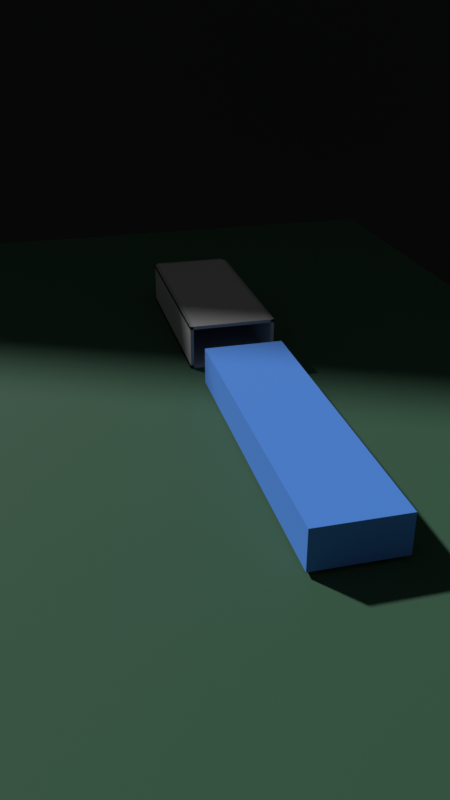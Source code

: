 # Source: scene.blend  (saved by Blender 5.2.45; exported with 4.5.12 LTS)
import bpy
from mathutils import Matrix  # noqa: F401  (used for matrix-valued properties, if any)

bpy.ops.wm.read_factory_settings(use_empty=True)
scene = bpy.context.scene
scene.name = 'Scene'

# ---- materials (node trees are filled in below, after node groups)
mat_pcb_darkgreen = bpy.data.materials.new('PCB_darkgreen')
mat_pcb_darkgreen.diffuse_color = (0.035, 0.11, 0.06, 1.0)
mat_cage_midgray = bpy.data.materials.new('Cage_midgray')
mat_cage_midgray.diffuse_color = (0.42, 0.42, 0.43, 1.0)
mat_module_blue = bpy.data.materials.new('Module_blue')
mat_module_blue.diffuse_color = (0.08, 0.28, 0.85, 1.0)
mat_background_dark = bpy.data.materials.new('Background_dark')
mat_background_dark.diffuse_color = (0.025, 0.026, 0.03, 1.0)

# ---- material node trees
mat_pcb_darkgreen.use_nodes = True; mat_pcb_darkgreen.node_tree.nodes.clear()
_N = mat_pcb_darkgreen.node_tree.nodes; _L = mat_pcb_darkgreen.node_tree.links
n0 = _N.new('ShaderNodeBsdfPrincipled'); n0.name = 'Principled BSDF'; n0.location = (-200, 100)
n0.inputs[0].default_value = (0.035, 0.11, 0.06, 1.0)
n0.inputs[2].default_value = 0.9
n0.inputs[10].default_value = 0.005
n1 = _N.new('ShaderNodeOutputMaterial'); n1.name = 'Material Output'; n1.location = (200, 100)
_L.new(n0.outputs[0], n1.inputs[0])
n1.is_active_output = True
mat_cage_midgray.use_nodes = True; mat_cage_midgray.node_tree.nodes.clear()
_N = mat_cage_midgray.node_tree.nodes; _L = mat_cage_midgray.node_tree.links
n0 = _N.new('ShaderNodeBsdfPrincipled'); n0.name = 'Principled BSDF'; n0.location = (-200, 100)
n0.inputs[0].default_value = (0.42, 0.42, 0.43, 1.0)
n0.inputs[2].default_value = 0.9
n0.inputs[10].default_value = 0.005
n1 = _N.new('ShaderNodeOutputMaterial'); n1.name = 'Material Output'; n1.location = (200, 100)
_L.new(n0.outputs[0], n1.inputs[0])
n1.is_active_output = True
mat_module_blue.use_nodes = True; mat_module_blue.node_tree.nodes.clear()
_N = mat_module_blue.node_tree.nodes; _L = mat_module_blue.node_tree.links
n0 = _N.new('ShaderNodeBsdfPrincipled'); n0.name = 'Principled BSDF'; n0.location = (-200, 100)
n0.inputs[0].default_value = (0.08, 0.28, 0.85, 1.0)
n0.inputs[2].default_value = 0.9
n0.inputs[10].default_value = 0.005
n1 = _N.new('ShaderNodeOutputMaterial'); n1.name = 'Material Output'; n1.location = (200, 100)
_L.new(n0.outputs[0], n1.inputs[0])
n1.is_active_output = True
mat_background_dark.use_nodes = True; mat_background_dark.node_tree.nodes.clear()
_N = mat_background_dark.node_tree.nodes; _L = mat_background_dark.node_tree.links
n0 = _N.new('ShaderNodeBsdfPrincipled'); n0.name = 'Principled BSDF'; n0.location = (-200, 100)
n0.inputs[0].default_value = (0.025, 0.026, 0.03, 1.0)
n0.inputs[2].default_value = 0.9
n0.inputs[10].default_value = 0.005
n1 = _N.new('ShaderNodeOutputMaterial'); n1.name = 'Material Output'; n1.location = (200, 100)
_L.new(n0.outputs[0], n1.inputs[0])
n1.is_active_output = True

# ---- world
world_world = bpy.data.worlds.new('World'); scene.world = world_world
world_world.use_nodes = True; world_world.node_tree.nodes.clear()
_N = world_world.node_tree.nodes; _L = world_world.node_tree.links
n0 = _N.new('ShaderNodeBackground'); n0.name = 'Background'; n0.location = (-200, 100)
n0.inputs[0].default_value = (0.05, 0.05, 0.05, 1.0)
n1 = _N.new('ShaderNodeOutputWorld'); n1.name = 'World Output'; n1.location = (200, 100)
_L.new(n0.outputs[0], n1.inputs[0])
n1.is_active_output = True
world_world.color = (0.02, 0.021, 0.025)

# ---- cameras
cam_cam = bpy.data.cameras.new('CAM')
cam_cam.sensor_fit = 'VERTICAL'
cam_cam.clip_end = 500.0
cam_cam.lens = 25.0

# ---- meshes
me_cube = bpy.data.meshes.new('Cube')
me_cube.from_pydata([(-8.0, -13.0, -0.08), (-8.0, -13.0, 0.08), (-8.0, 13.0, -0.08), (-8.0, 13.0, 0.08), (8.0, -13.0, -0.08), (8.0, -13.0, 0.08), (8.0, 13.0, -0.08), (8.0, 13.0, 0.08)], [], [(0, 1, 3, 2), (2, 3, 7, 6), (6, 7, 5, 4), (4, 5, 1, 0), (2, 6, 4, 0), (7, 3, 1, 5)])
_uv = me_cube.uv_layers.new(name='UVMap')
_uv.uv.foreach_set('vector', [0.375, 0.0, 0.625, 0.0, 0.625, 0.25, 0.375, 0.25, 0.375, 0.25, 0.625, 0.25, 0.625, 0.5, 0.375, 0.5, 0.375, 0.5, 0.625, 0.5, 0.625, 0.75, 0.375, 0.75, 0.375, 0.75, 0.625, 0.75, 0.625, 1.0, 0.375, 1.0, 0.125, 0.5, 0.375, 0.5, 0.375, 0.75, 0.125, 0.75, 0.625, 0.5, 0.875, 0.5, 0.875, 0.75, 0.625, 0.75])
me_cube.materials.append(mat_pcb_darkgreen)
me_cube.update()
me_cube_001 = bpy.data.meshes.new('Cube.001')
me_cube_001.from_pydata([(-1.05, -2.5, -0.04), (-1.05, -2.5, 0.04), (-1.05, 2.5, -0.04), (-1.05, 2.5, 0.04), (1.05, -2.5, -0.04), (1.05, -2.5, 0.04), (1.05, 2.5, -0.04), (1.05, 2.5, 0.04)], [], [(0, 1, 3, 2), (2, 3, 7, 6), (6, 7, 5, 4), (4, 5, 1, 0), (2, 6, 4, 0), (7, 3, 1, 5)])
_uv = me_cube_001.uv_layers.new(name='UVMap')
_uv.uv.foreach_set('vector', [0.375, 0.0, 0.625, 0.0, 0.625, 0.25, 0.375, 0.25, 0.375, 0.25, 0.625, 0.25, 0.625, 0.5, 0.375, 0.5, 0.375, 0.5, 0.625, 0.5, 0.625, 0.75, 0.375, 0.75, 0.375, 0.75, 0.625, 0.75, 0.625, 1.0, 0.375, 1.0, 0.125, 0.5, 0.375, 0.5, 0.375, 0.75, 0.125, 0.75, 0.625, 0.5, 0.875, 0.5, 0.875, 0.75, 0.625, 0.75])
me_cube_001.materials.append(mat_cage_midgray)
me_cube_001.update()
me_cube_002 = bpy.data.meshes.new('Cube.002')
me_cube_002.from_pydata([(-1.05, -2.5, -0.04), (-1.05, -2.5, 0.04), (-1.05, 2.5, -0.04), (-1.05, 2.5, 0.04), (1.05, -2.5, -0.04), (1.05, -2.5, 0.04), (1.05, 2.5, -0.04), (1.05, 2.5, 0.04)], [], [(0, 1, 3, 2), (2, 3, 7, 6), (6, 7, 5, 4), (4, 5, 1, 0), (2, 6, 4, 0), (7, 3, 1, 5)])
_uv = me_cube_002.uv_layers.new(name='UVMap')
_uv.uv.foreach_set('vector', [0.375, 0.0, 0.625, 0.0, 0.625, 0.25, 0.375, 0.25, 0.375, 0.25, 0.625, 0.25, 0.625, 0.5, 0.375, 0.5, 0.375, 0.5, 0.625, 0.5, 0.625, 0.75, 0.375, 0.75, 0.375, 0.75, 0.625, 0.75, 0.625, 1.0, 0.375, 1.0, 0.125, 0.5, 0.375, 0.5, 0.375, 0.75, 0.125, 0.75, 0.625, 0.5, 0.875, 0.5, 0.875, 0.75, 0.625, 0.75])
me_cube_002.materials.append(mat_cage_midgray)
me_cube_002.update()
me_cube_003 = bpy.data.meshes.new('Cube.003')
me_cube_003.from_pydata([(-0.04, -2.5, -0.55), (-0.04, -2.5, 0.55), (-0.04, 2.5, -0.55), (-0.04, 2.5, 0.55), (0.04, -2.5, -0.55), (0.04, -2.5, 0.55), (0.04, 2.5, -0.55), (0.04, 2.5, 0.55)], [], [(0, 1, 3, 2), (2, 3, 7, 6), (6, 7, 5, 4), (4, 5, 1, 0), (2, 6, 4, 0), (7, 3, 1, 5)])
_uv = me_cube_003.uv_layers.new(name='UVMap')
_uv.uv.foreach_set('vector', [0.375, 0.0, 0.625, 0.0, 0.625, 0.25, 0.375, 0.25, 0.375, 0.25, 0.625, 0.25, 0.625, 0.5, 0.375, 0.5, 0.375, 0.5, 0.625, 0.5, 0.625, 0.75, 0.375, 0.75, 0.375, 0.75, 0.625, 0.75, 0.625, 1.0, 0.375, 1.0, 0.125, 0.5, 0.375, 0.5, 0.375, 0.75, 0.125, 0.75, 0.625, 0.5, 0.875, 0.5, 0.875, 0.75, 0.625, 0.75])
me_cube_003.materials.append(mat_cage_midgray)
me_cube_003.update()
me_cube_004 = bpy.data.meshes.new('Cube.004')
me_cube_004.from_pydata([(-0.04, -2.5, -0.55), (-0.04, -2.5, 0.55), (-0.04, 2.5, -0.55), (-0.04, 2.5, 0.55), (0.04, -2.5, -0.55), (0.04, -2.5, 0.55), (0.04, 2.5, -0.55), (0.04, 2.5, 0.55)], [], [(0, 1, 3, 2), (2, 3, 7, 6), (6, 7, 5, 4), (4, 5, 1, 0), (2, 6, 4, 0), (7, 3, 1, 5)])
_uv = me_cube_004.uv_layers.new(name='UVMap')
_uv.uv.foreach_set('vector', [0.375, 0.0, 0.625, 0.0, 0.625, 0.25, 0.375, 0.25, 0.375, 0.25, 0.625, 0.25, 0.625, 0.5, 0.375, 0.5, 0.375, 0.5, 0.625, 0.5, 0.625, 0.75, 0.375, 0.75, 0.375, 0.75, 0.625, 0.75, 0.625, 1.0, 0.375, 1.0, 0.125, 0.5, 0.375, 0.5, 0.375, 0.75, 0.125, 0.75, 0.625, 0.5, 0.875, 0.5, 0.875, 0.75, 0.625, 0.75])
me_cube_004.materials.append(mat_cage_midgray)
me_cube_004.update()
me_cube_005 = bpy.data.meshes.new('Cube.005')
me_cube_005.from_pydata([(-1.05, -0.04, -0.55), (-1.05, -0.04, 0.55), (-1.05, 0.04, -0.55), (-1.05, 0.04, 0.55), (1.05, -0.04, -0.55), (1.05, -0.04, 0.55), (1.05, 0.04, -0.55), (1.05, 0.04, 0.55)], [], [(0, 1, 3, 2), (2, 3, 7, 6), (6, 7, 5, 4), (4, 5, 1, 0), (2, 6, 4, 0), (7, 3, 1, 5)])
_uv = me_cube_005.uv_layers.new(name='UVMap')
_uv.uv.foreach_set('vector', [0.375, 0.0, 0.625, 0.0, 0.625, 0.25, 0.375, 0.25, 0.375, 0.25, 0.625, 0.25, 0.625, 0.5, 0.375, 0.5, 0.375, 0.5, 0.625, 0.5, 0.625, 0.75, 0.375, 0.75, 0.375, 0.75, 0.625, 0.75, 0.625, 1.0, 0.375, 1.0, 0.125, 0.5, 0.375, 0.5, 0.375, 0.75, 0.125, 0.75, 0.625, 0.5, 0.875, 0.5, 0.875, 0.75, 0.625, 0.75])
me_cube_005.materials.append(mat_cage_midgray)
me_cube_005.update()
me_cube_006 = bpy.data.meshes.new('Cube.006')
me_cube_006.from_pydata([(-0.925, 9.537e-08, -0.43), (-0.925, 9.537e-08, 0.43), (-0.925, 7.2, -0.43), (-0.925, 7.2, 0.43), (0.925, 9.537e-08, -0.43), (0.925, 9.537e-08, 0.43), (0.925, 7.2, -0.43), (0.925, 7.2, 0.43)], [], [(0, 1, 3, 2), (2, 3, 7, 6), (6, 7, 5, 4), (4, 5, 1, 0), (2, 6, 4, 0), (7, 3, 1, 5)])
_uv = me_cube_006.uv_layers.new(name='UVMap')
_uv.uv.foreach_set('vector', [0.375, 0.0, 0.625, 0.0, 0.625, 0.25, 0.375, 0.25, 0.375, 0.25, 0.625, 0.25, 0.625, 0.5, 0.375, 0.5, 0.375, 0.5, 0.625, 0.5, 0.625, 0.75, 0.375, 0.75, 0.375, 0.75, 0.625, 0.75, 0.625, 1.0, 0.375, 1.0, 0.125, 0.5, 0.375, 0.5, 0.375, 0.75, 0.125, 0.75, 0.625, 0.5, 0.875, 0.5, 0.875, 0.75, 0.625, 0.75])
me_cube_006.materials.append(mat_module_blue)
me_cube_006.update()
me_plane = bpy.data.meshes.new('Plane')
me_plane.from_pydata([(-0.5, -0.5, 1.776e-15), (0.5, -0.5, 1.776e-15), (-0.5, 0.5, -1.776e-15), (0.5, 0.5, -1.776e-15)], [], [(0, 1, 3, 2)])
_uv = me_plane.uv_layers.new(name='UVMap')
_uv.uv.foreach_set('vector', [0.0, 0.0, 1.0, 0.0, 1.0, 1.0, 0.0, 1.0])
me_plane.materials.append(mat_background_dark)
me_plane.update()

# ---- objects
ob_a_pcb = bpy.data.objects.new('A_PCB', me_cube)
ob_b_cage = bpy.data.objects.new('B_Cage', None)
ob_b_cage_floor = bpy.data.objects.new('B_Cage_floor', me_cube_001)
ob_b_cage_top = bpy.data.objects.new('B_Cage_top', me_cube_002)
ob_b_cage_left = bpy.data.objects.new('B_Cage_left', me_cube_003)
ob_b_cage_right = bpy.data.objects.new('B_Cage_right', me_cube_004)
ob_b_cage_back = bpy.data.objects.new('B_Cage_back', me_cube_005)
ob_c_module = bpy.data.objects.new('C_Module', me_cube_006)
ob_d_background = bpy.data.objects.new('D_Background', me_plane)
ob_cam_target = bpy.data.objects.new('CAM_Target', None)
ob_cam = bpy.data.objects.new('CAM', cam_cam)

# ---- transforms, parenting, visibility, modifiers, constraints
ob_a_pcb.location = (0.0, 1.0, -0.08)
ob_a_pcb.color = (0.035, 0.11, 0.06, 1.0)
ob_b_cage.location = (0.0, 0.0, 0.0)
ob_b_cage_floor.parent = ob_b_cage
ob_b_cage_floor.location = (0.0, -2.5, 0.04)
ob_b_cage_floor.color = (0.42, 0.42, 0.43, 1.0)
ob_b_cage_top.parent = ob_b_cage
ob_b_cage_top.location = (0.0, -2.5, 1.06)
ob_b_cage_top.color = (0.42, 0.42, 0.43, 1.0)
ob_b_cage_left.parent = ob_b_cage
ob_b_cage_left.location = (-1.01, -2.5, 0.55)
ob_b_cage_left.color = (0.42, 0.42, 0.43, 1.0)
ob_b_cage_right.parent = ob_b_cage
ob_b_cage_right.location = (1.01, -2.5, 0.55)
ob_b_cage_right.color = (0.42, 0.42, 0.43, 1.0)
ob_b_cage_back.parent = ob_b_cage
ob_b_cage_back.location = (0.0, -4.96, 0.55)
ob_b_cage_back.color = (0.42, 0.42, 0.43, 1.0)
ob_c_module.location = (0.0, 1.0, 0.52)
ob_c_module.color = (0.08, 0.28, 0.85, 1.0)
ob_d_background.location = (-6.0, -16.0, 8.0)
ob_d_background.rotation_euler = (1.571, 0.0, -0.4363)
ob_d_background.scale = (90.0, 50.0, 1.0)
ob_d_background.color = (0.025, 0.026, 0.03, 1.0)
ob_cam_target.location = (0.8, 2.4, 0.3)
ob_cam.location = (4.8, 18.2, 8.7)
_c = ob_cam.constraints.new('TRACK_TO'); _c.name = 'Track To'
_c.target = ob_cam_target

# ---- collection membership
scene.collection.objects.link(ob_a_pcb)
scene.collection.objects.link(ob_b_cage)
scene.collection.objects.link(ob_b_cage_floor)
scene.collection.objects.link(ob_b_cage_top)
scene.collection.objects.link(ob_b_cage_left)
scene.collection.objects.link(ob_b_cage_right)
scene.collection.objects.link(ob_b_cage_back)
scene.collection.objects.link(ob_c_module)
scene.collection.objects.link(ob_d_background)
scene.collection.objects.link(ob_cam_target)
scene.collection.objects.link(ob_cam)

# ---- scene / render settings (as saved in the file)
scene.camera = ob_cam
scene.frame_start = 1; scene.frame_end = 180; scene.frame_set(1)
scene.render.engine = 'BLENDER_WORKBENCH'
scene.render.resolution_x = 720
scene.render.resolution_y = 1280
scene.render.fps = 30
scene.render.bake_bias = 0.0
scene.render.bake_samples = 0
scene.render.compositor_device = 'GPU'
scene.eevee.use_volume_custom_range = False
scene.eevee.fast_gi_thickness_near = 0.1
scene.eevee.fast_gi_thickness_far = 0.0
scene.eevee.ray_tracing_options.screen_trace_thickness = 0.1
scene.view_settings.view_transform = 'Standard'
bpy.context.view_layer.update()

# ---- added for rendering (the .blend has no usable light): sun
light_auto_sun = bpy.data.lights.new('AutoSun', 'SUN')
light_auto_sun.energy = 3.0
light_auto_sun.angle = 0.0523599
ob_auto_sun = bpy.data.objects.new('AutoSun', light_auto_sun)
scene.collection.objects.link(ob_auto_sun)
ob_auto_sun.rotation_euler = (0.872665, 0.174533, 0.523599)
bpy.context.view_layer.update()
